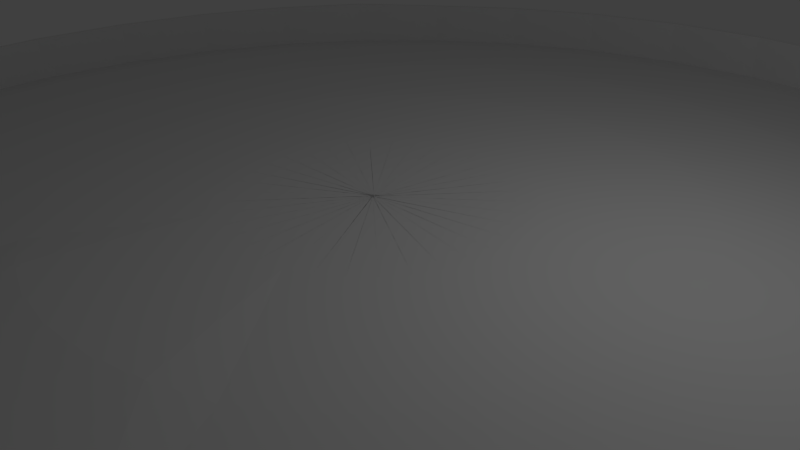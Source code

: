 # Source: spin-max-fishpond.blend  (saved by Blender 2.71.0; exported with 4.5.12 LTS)
import bpy
from mathutils import Matrix  # noqa: F401  (used for matrix-valued properties, if any)

bpy.ops.wm.read_factory_settings(use_empty=True)
scene = bpy.context.scene
scene.name = 'Scene'

# ---- collections
col_collection_1 = bpy.data.collections.new('Collection 1'); scene.collection.children.link(col_collection_1)

# ---- world
world_world = bpy.data.worlds.new('World'); scene.world = world_world
world_world.color = (0.05088, 0.05088, 0.05088)
world_world.use_sun_shadow = False
world_world.sun_shadow_jitter_overblur = 0.0
world_world.cycles.sampling_method = 'MANUAL'
world_world.cycles.sample_map_resolution = 256

# ---- cameras
cam_camera = bpy.data.cameras.new('Camera')
cam_camera.clip_end = 100.0
cam_camera.lens = 35.0
cam_camera.sensor_width = 32.0
cam_camera.sensor_height = 18.0
cam_camera.ortho_scale = 7.314
cam_camera.dof.focus_distance = 0.0
cam_camera.dof.aperture_fstop = 128.0

# ---- lights
light_lamp = bpy.data.lights.new('Lamp', 'POINT')
light_lamp.transmission_factor = 0.0
light_lamp.cutoff_distance = 30.0
light_lamp.energy = 100.0
light_lamp.shadow_buffer_clip_start = 1.001
light_lamp.shadow_soft_size = 0.1
light_lamp.shadow_maximum_resolution = 0.006
light_lamp.use_absolute_resolution = True
light_lamp.cycles.use_multiple_importance_sampling = False

# ---- meshes
me_mesh = bpy.data.meshes.new('Mesh')
me_mesh.from_pydata([(0.1753, -0.9901, 0.004176), (0.1628, -0.9922, 0.004176), (0.1173, -0.9972, 0.004176), (0.07553, -0.9997, 0.004176), (0.03636, -1.001, 0.004176), (-0.001436, -1.001, 0.004176), (0.1815, -0.989, 0.004165), (-0.001289, -0.9868, 0.004138), (0.1815, -0.9868, 0.004145), (0.1815, -1.005, 0.004219), (0.1727, -0.9899, 0.03471), (0.1603, -0.9921, 0.03253), (0.1155, -0.9971, 0.02463), (0.07438, -0.9996, 0.01738), (0.03581, -1.001, 0.01057), (-0.00141, -1.001, 0.004012), (0.1788, -0.9888, 0.03577), (-0.00127, -0.9868, 0.003999), (0.1787, -0.9866, 0.03575), (0.1788, -1.005, 0.03583), (0.1647, -0.9898, 0.06431), (0.1529, -0.992, 0.06002), (0.1102, -0.9971, 0.04446), (0.07096, -0.9996, 0.03018), (0.03416, -1.001, 0.01678), (-0.001357, -1.001, 0.003854), (0.1706, -0.9887, 0.06642), (-0.001227, -0.9868, 0.003865), (0.1705, -0.9865, 0.06639), (0.1706, -1.005, 0.06648), (0.1518, -0.9897, 0.09209), (0.1409, -0.9919, 0.08581), (0.1015, -0.997, 0.06307), (0.06537, -0.9995, 0.04219), (0.03145, -1.0, 0.02261), (-0.001277, -1.001, 0.003708), (0.1572, -0.9886, 0.09517), (-0.001161, -0.9868, 0.00374), (0.1571, -0.9864, 0.09514), (0.1572, -1.005, 0.09524), (0.1342, -0.9896, 0.1172), (0.1246, -0.9918, 0.1091), (0.08977, -0.9969, 0.07989), (0.05778, -0.9995, 0.05305), (0.02778, -1.0, 0.02787), (-0.001173, -1.001, 0.003579), (0.139, -0.9885, 0.1212), (-0.001075, -0.9868, 0.003629), (0.1389, -0.9862, 0.1211), (0.139, -1.005, 0.1212), (0.1125, -0.9895, 0.1389), (0.1045, -0.9917, 0.1293), (0.07526, -0.9968, 0.09442), (0.04842, -0.9994, 0.06242), (0.02325, -1.0, 0.03242), (-0.001048, -1.001, 0.003469), (0.1165, -0.9884, 0.1436), (-0.0009712, -0.9868, 0.003535), (0.1165, -0.9861, 0.1436), (0.1166, -1.004, 0.1437), (0.08744, -0.9894, 0.1564), (0.08117, -0.9916, 0.1456), (0.05845, -0.9968, 0.1062), (0.03757, -0.9994, 0.07003), (0.01799, -1.0, 0.03611), (-0.0009057, -1.001, 0.003383), (0.09054, -0.9883, 0.1618), (-0.0008523, -0.9868, 0.00346), (0.09054, -0.9861, 0.1618), (0.09057, -1.004, 0.1619), (0.05966, -0.9893, 0.1694), (0.05538, -0.9916, 0.1576), (0.03984, -0.9967, 0.1149), (0.02557, -0.9994, 0.07564), (0.01218, -1.0, 0.03884), (-0.0007506, -1.001, 0.003322), (0.06179, -0.9882, 0.1752), (-0.0007221, -0.9868, 0.003406), (0.06179, -0.986, 0.1752), (0.06181, -1.004, 0.1753), (0.03006, -0.9893, 0.1773), (0.02789, -0.9915, 0.165), (0.02002, -0.9967, 0.1202), (0.01277, -0.9994, 0.07908), (0.005975, -1.0, 0.04051), (-0.0005875, -1.001, 0.00329), (0.03114, -0.9882, 0.1834), (-0.0005847, -0.9868, 0.003377), (0.03115, -0.986, 0.1834), (0.03116, -1.004, 0.1835), (-0.0004682, -0.9893, 0.18), (-0.0004587, -0.9915, 0.1675), (-0.0004366, -0.9967, 0.122), (-0.0004257, -0.9994, 0.08025), (-0.0004217, -1.0, 0.04108), (-0.0004212, -1.001, 0.003286), (-0.0004612, -0.9882, 0.1862), (-0.0004443, -0.9868, 0.003371), (-0.000451, -0.9859, 0.1862), (-0.0004444, -1.004, 0.1863), (-0.031, -0.9893, 0.1773), (-0.02881, -0.9915, 0.165), (-0.02089, -0.9967, 0.1202), (-0.01363, -0.9994, 0.0791), (-0.00682, -1.0, 0.04053), (-0.0002568, -1.001, 0.003311), (-0.03207, -0.9882, 0.1834), (-0.000305, -0.9868, 0.00339), (-0.03205, -0.986, 0.1834), (-0.03205, -1.004, 0.1835), (-0.0606, -0.9893, 0.1694), (-0.0563, -0.9916, 0.1576), (-0.04072, -0.9967, 0.1149), (-0.02643, -0.9994, 0.07568), (-0.01303, -1.0, 0.03888), (-9.921e-05, -1.001, 0.003365), (-0.06271, -0.9882, 0.1752), (-0.0001711, -0.9868, 0.003433), (-0.06269, -0.986, 0.1752), (-0.0627, -1.004, 0.1753), (-0.08838, -0.9894, 0.1565), (-0.0821, -0.9916, 0.1456), (-0.05933, -0.9968, 0.1062), (-0.03844, -0.9994, 0.07009), (-0.01885, -1.0, 0.03618), (4.667e-05, -1.001, 0.003445), (-0.09147, -0.9883, 0.1618), (-4.668e-05, -0.9868, 0.003499), (-0.09145, -0.9861, 0.1618), (-0.09146, -1.004, 0.1619), (-0.1135, -0.9895, 0.1389), (-0.1054, -0.9917, 0.1293), (-0.07616, -0.9968, 0.09448), (-0.0493, -0.9994, 0.0625), (-0.02412, -1.0, 0.0325), (0.0001765, -1.001, 0.003549), (-0.1175, -0.9884, 0.1436), (6.446e-05, -0.9868, 0.003585), (-0.1174, -0.9861, 0.1436), (-0.1175, -1.004, 0.1437), (-0.1352, -0.9896, 0.1172), (-0.1255, -0.9918, 0.1092), (-0.09068, -0.9969, 0.07997), (-0.05867, -0.9995, 0.05314), (-0.02867, -1.0, 0.02797), (0.0002862, -1.001, 0.003674), (-0.1399, -0.9885, 0.1212), (0.000159, -0.9868, 0.003689), (-0.1399, -0.9862, 0.1212), (-0.1399, -1.005, 0.1213), (-0.1527, -0.9897, 0.09211), (-0.1419, -0.9919, 0.08585), (-0.1025, -0.997, 0.06315), (-0.06628, -0.9995, 0.04229), (-0.03236, -1.0, 0.02271), (0.0003726, -1.001, 0.003816), (-0.1581, -0.9886, 0.09521), (0.0002339, -0.9868, 0.003808), (-0.1581, -0.9864, 0.09519), (-0.1581, -1.005, 0.09531), (-0.1657, -0.9898, 0.06434), (-0.1539, -0.992, 0.06006), (-0.1111, -0.9971, 0.04455), (-0.07189, -0.9996, 0.03029), (-0.03508, -1.001, 0.0169), (0.0004329, -1.001, 0.003971), (-0.1715, -0.9887, 0.06646), (0.0002871, -0.9868, 0.003938), (-0.1715, -0.9865, 0.06645), (-0.1715, -1.005, 0.06655), (-0.1736, -0.9899, 0.03474), (-0.1613, -0.9921, 0.03258), (-0.1165, -0.9971, 0.02472), (-0.07533, -0.9996, 0.01749), (-0.03676, -1.001, 0.0107), (0.0004654, -1.001, 0.004134), (-0.1797, -0.9888, 0.03581), (0.0003169, -0.9868, 0.004075), (-0.1797, -0.9866, 0.03581), (-0.1797, -1.005, 0.0359), (-0.1763, -0.9901, 0.004206), (-0.1638, -0.9922, 0.004225), (-0.1183, -0.9972, 0.00427), (-0.0765, -0.9997, 0.004291), (-0.03733, -1.001, 0.004299), (0.0004692, -1.001, 0.0043), (-0.1825, -0.989, 0.004209), (0.0003224, -0.9868, 0.004216), (-0.1825, -0.9868, 0.004209), (-0.1825, -1.005, 0.004296), (-0.1736, -0.9902, -0.02632), (-0.1613, -0.9924, -0.02413), (-0.1165, -0.9973, -0.01618), (-0.07535, -0.9998, -0.008909), (-0.03678, -1.001, -0.002099), (0.0004439, -1.001, 0.004465), (-0.1797, -0.9891, -0.0274), (0.0003034, -0.9868, 0.004355), (-0.1797, -0.9869, -0.02739), (-0.1798, -1.005, -0.02731), (-0.1657, -0.9903, -0.05593), (-0.1539, -0.9925, -0.05162), (-0.1112, -0.9974, -0.03602), (-0.07193, -0.9998, -0.02171), (-0.03513, -1.001, -0.008305), (0.0003905, -1.001, 0.004622), (-0.1715, -0.9893, -0.05804), (0.0002605, -0.9868, 0.004489), (-0.1715, -0.987, -0.05803), (-0.1715, -1.005, -0.05796), (-0.1528, -0.9904, -0.0837), (-0.1419, -0.9926, -0.07741), (-0.1025, -0.9975, -0.05463), (-0.06634, -0.9999, -0.03372), (-0.03242, -1.001, -0.01413), (0.0003106, -1.001, 0.004768), (-0.1581, -0.9894, -0.0868), (0.000195, -0.9868, 0.004613), (-0.1581, -0.9872, -0.08679), (-0.1581, -1.005, -0.08672), (-0.1352, -0.9906, -0.1088), (-0.1256, -0.9927, -0.1007), (-0.09074, -0.9976, -0.07145), (-0.05875, -0.9999, -0.04458), (-0.02875, -1.001, -0.0194), (0.0002065, -1.001, 0.004898), (-0.1399, -0.9895, -0.1128), (0.0001089, -0.9868, 0.004724), (-0.1399, -0.9873, -0.1128), (-0.14, -1.006, -0.1127), (-0.1135, -0.9907, -0.1305), (-0.1054, -0.9928, -0.1209), (-0.07623, -0.9976, -0.08597), (-0.04939, -1.0, -0.05396), (-0.02421, -1.001, -0.02395), (8.148e-05, -1.001, 0.005008), (-0.1175, -0.9896, -0.1352), (4.831e-06, -0.9868, 0.004819), (-0.1175, -0.9874, -0.1352), (-0.1175, -1.006, -0.1352), (-0.08841, -0.9907, -0.1481), (-0.08214, -0.9929, -0.1372), (-0.05941, -0.9977, -0.09775), (-0.03854, -1.0, -0.06156), (-0.01896, -1.001, -0.02764), (-6.07e-05, -1.001, 0.005094), (-0.09151, -0.9897, -0.1534), (-0.0001141, -0.9868, 0.004894), (-0.0915, -0.9874, -0.1534), (-0.09153, -1.006, -0.1534), (-0.06063, -0.9908, -0.161), (-0.05635, -0.9929, -0.1492), (-0.04081, -0.9977, -0.1064), (-0.02653, -1.0, -0.06717), (-0.01314, -1.001, -0.03036), (-0.0002157, -1.001, 0.005154), (-0.06276, -0.9897, -0.1668), (-0.0002442, -0.9868, 0.004947), (-0.06275, -0.9875, -0.1668), (-0.06278, -1.006, -0.1668), (-0.03103, -0.9908, -0.169), (-0.02886, -0.9929, -0.1566), (-0.02098, -0.9977, -0.1118), (-0.01374, -1.0, -0.07061), (-0.006941, -1.001, -0.03203), (-0.0003789, -1.001, 0.005187), (-0.03211, -0.9898, -0.1751), (-0.0003816, -0.9868, 0.004977), (-0.03212, -0.9875, -0.175), (-0.03213, -1.006, -0.175), (-0.0004981, -0.9908, -0.1716), (-0.0005077, -0.9929, -0.1591), (-0.0005298, -0.9978, -0.1136), (-0.0005407, -1.0, -0.07178), (-0.0005446, -1.001, -0.0326), (-0.0005452, -1.001, 0.005191), (-0.0005051, -0.9898, -0.1778), (-0.0005221, -0.9868, 0.004982), (-0.0005153, -0.9876, -0.1778), (-0.0005219, -1.006, -0.1778), (0.03003, -0.9908, -0.169), (0.02784, -0.9929, -0.1566), (0.01992, -0.9977, -0.1118), (0.01266, -1.0, -0.07063), (0.005854, -1.001, -0.03206), (-0.0007096, -1.001, 0.005165), (0.0311, -0.9898, -0.1751), (-0.0006614, -0.9868, 0.004963), (0.03109, -0.9875, -0.175), (0.03109, -1.006, -0.175), (0.05964, -0.9908, -0.161), (0.05533, -0.9929, -0.1492), (0.03976, -0.9977, -0.1065), (0.02546, -1.0, -0.06721), (0.01206, -1.001, -0.0304), (-0.0008672, -1.001, 0.005112), (0.06175, -0.9897, -0.1669), (-0.0007953, -0.9868, 0.00492), (0.06173, -0.9875, -0.1668), (0.06174, -1.006, -0.1668), (0.08741, -0.9907, -0.1481), (0.08113, -0.9929, -0.1372), (0.05837, -0.9977, -0.0978), (0.03747, -1.0, -0.06162), (0.01789, -1.001, -0.0277), (-0.001013, -1.001, 0.005032), (0.0905, -0.9897, -0.1534), (-0.0009197, -0.9868, 0.004855), (0.09048, -0.9874, -0.1534), (0.0905, -1.006, -0.1534), (0.1125, -0.9907, -0.1305), (0.1044, -0.9928, -0.1209), (0.07519, -0.9976, -0.08603), (0.04833, -1.0, -0.05403), (0.02315, -1.001, -0.02402), (-0.001143, -1.001, 0.004928), (0.1165, -0.9896, -0.1353), (-0.001031, -0.9868, 0.004769), (0.1165, -0.9874, -0.1352), (0.1165, -1.006, -0.1352), (0.1342, -0.9906, -0.1088), (0.1246, -0.9927, -0.1008), (0.08971, -0.9976, -0.07152), (0.05771, -0.9999, -0.04467), (0.0277, -1.001, -0.01949), (-0.001253, -1.001, 0.004803), (0.1389, -0.9895, -0.1128), (-0.001125, -0.9868, 0.004665), (0.1389, -0.9873, -0.1128), (0.1389, -1.006, -0.1128), (0.1518, -0.9904, -0.08373), (0.1409, -0.9926, -0.07745), (0.1015, -0.9975, -0.05471), (0.06532, -0.9999, -0.03382), (0.03139, -1.001, -0.01424), (-0.001339, -1.001, 0.004661), (0.1571, -0.9894, -0.08684), (-0.0012, -0.9868, 0.004546), (0.1571, -0.9872, -0.08684), (0.1571, -1.005, -0.08679), (0.1647, -0.9903, -0.05596), (0.1529, -0.9925, -0.05166), (0.1102, -0.9974, -0.0361), (0.07093, -0.9998, -0.02182), (0.03412, -1.001, -0.008421), (-0.001399, -1.001, 0.004506), (0.1705, -0.9893, -0.05809), (-0.001254, -0.9868, 0.004416), (0.1705, -0.987, -0.05809), (0.1706, -1.005, -0.05804), (0.1727, -0.9902, -0.02635), (0.1603, -0.9924, -0.02417), (0.1155, -0.9973, -0.01628), (0.07436, -0.9998, -0.009022), (0.03579, -1.001, -0.00222), (-0.001432, -1.001, 0.004343), (0.1788, -0.9891, -0.02744), (-0.001283, -0.9868, 0.004278), (0.1787, -0.9869, -0.02746), (0.1788, -1.005, -0.02739), (0.1756, -0.9915, 0.004183), (0.163, -0.9937, 0.004183), (0.1174, -0.9987, 0.004183), (0.07559, -1.001, 0.004183), (0.03638, -1.002, 0.004183), (-0.001431, -1.002, 0.004182), (0.1818, -0.9905, 0.004171), (-0.001289, -0.9853, 0.004131), (0.1804, -0.9857, 0.00414), (0.183, -1.005, 0.004218), (0.1729, -0.9914, 0.03476), (0.1605, -0.9936, 0.03257), (0.1156, -0.9986, 0.02466), (0.07445, -1.001, 0.01739), (0.03583, -1.002, 0.01059), (-0.001405, -1.002, 0.004019), (0.179, -0.9903, 0.03582), (-0.00127, -0.9853, 0.003992), (0.1777, -0.9856, 0.03555), (0.1803, -1.005, 0.03609), (0.165, -0.9913, 0.06441), (0.1531, -0.9935, 0.0601), (0.1103, -0.9985, 0.04451), (0.07102, -1.001, 0.03021), (0.03418, -1.002, 0.01679), (-0.001352, -1.002, 0.003863), (0.1708, -0.9902, 0.06651), (-0.001227, -0.9853, 0.003858), (0.1695, -0.9855, 0.06601), (0.172, -1.005, 0.06699), (0.152, -0.9912, 0.09222), (0.1411, -0.9934, 0.08592), (0.1017, -0.9985, 0.06314), (0.06543, -1.001, 0.04223), (0.03147, -1.002, 0.02262), (-0.001273, -1.002, 0.003718), (0.1574, -0.9901, 0.09531), (-0.001161, -0.9853, 0.003734), (0.1562, -0.9853, 0.09459), (0.1585, -1.005, 0.09599), (0.1344, -0.991, 0.1174), (0.1248, -0.9932, 0.1093), (0.08987, -0.9984, 0.07998), (0.05783, -1.001, 0.0531), (0.0278, -1.002, 0.02789), (-0.001169, -1.002, 0.003588), (0.1392, -0.9899, 0.1213), (-0.001075, -0.9853, 0.003623), (0.1381, -0.9852, 0.1204), (0.1401, -1.005, 0.1222), (0.1127, -0.9909, 0.1391), (0.1046, -0.9932, 0.1294), (0.07534, -0.9983, 0.09452), (0.04846, -1.001, 0.06248), (0.02326, -1.002, 0.03244), (-0.001045, -1.002, 0.003479), (0.1167, -0.9898, 0.1438), (-0.0009712, -0.9853, 0.003528), (0.1158, -0.9851, 0.1427), (0.1175, -1.004, 0.1448), (0.08757, -0.9909, 0.1567), (0.08128, -0.9931, 0.1458), (0.05851, -0.9983, 0.1063), (0.0376, -1.001, 0.07009), (0.018, -1.002, 0.03614), (-0.0009032, -1.002, 0.003393), (0.09067, -0.9898, 0.162), (-0.0008523, -0.9853, 0.003453), (0.08999, -0.985, 0.1608), (0.09132, -1.004, 0.1632), (0.05975, -0.9908, 0.1696), (0.05545, -0.993, 0.1578), (0.03989, -0.9982, 0.115), (0.02559, -1.001, 0.07571), (0.01218, -1.002, 0.03886), (-0.000749, -1.002, 0.003333), (0.06188, -0.9897, 0.1755), (-0.0007221, -0.9853, 0.0034), (0.06141, -0.985, 0.1741), (0.06232, -1.004, 0.1767), (0.03011, -0.9908, 0.1776), (0.02793, -0.993, 0.1652), (0.02004, -0.9982, 0.1203), (0.01278, -1.001, 0.07915), (0.005979, -1.002, 0.04054), (-0.0005866, -1.002, 0.003301), (0.03119, -0.9897, 0.1837), (-0.0005847, -0.9853, 0.00337), (0.03096, -0.9849, 0.1823), (0.03143, -1.004, 0.185), (-0.0004682, -0.9908, 0.1803), (-0.0004587, -0.993, 0.1677), (-0.0004365, -0.9982, 0.1221), (-0.0004257, -1.001, 0.08031), (-0.0004217, -1.002, 0.04111), (-0.0004212, -1.002, 0.003298), (-0.0004608, -0.9897, 0.1865), (-0.0004443, -0.9853, 0.003365), (-0.0004514, -0.9849, 0.1851), (-0.000444, -1.004, 0.1878), (-0.03104, -0.9908, 0.1776), (-0.02885, -0.993, 0.1652), (-0.02091, -0.9982, 0.1204), (-0.01364, -1.001, 0.07917), (-0.006824, -1.002, 0.04056), (-0.0002576, -1.002, 0.003323), (-0.03211, -0.9897, 0.1837), (-0.000305, -0.9853, 0.003384), (-0.03186, -0.9849, 0.1823), (-0.03231, -1.004, 0.185), (-0.06069, -0.9908, 0.1697), (-0.05637, -0.993, 0.1578), (-0.04077, -0.9982, 0.115), (-0.02645, -1.001, 0.07575), (-0.01303, -1.002, 0.03891), (-0.0001009, -1.002, 0.003376), (-0.0628, -0.9897, 0.1755), (-0.0001711, -0.9853, 0.003426), (-0.06232, -0.985, 0.1742), (-0.06322, -1.004, 0.1767), (-0.08851, -0.9909, 0.1567), (-0.0822, -0.9931, 0.1458), (-0.0594, -0.9983, 0.1064), (-0.03847, -1.001, 0.07015), (-0.01886, -1.002, 0.0362), (4.425e-05, -1.002, 0.003455), (-0.0916, -0.9898, 0.1621), (-4.668e-05, -0.9853, 0.003492), (-0.0909, -0.985, 0.1608), (-0.09221, -1.004, 0.1632), (-0.1137, -0.9909, 0.1391), (-0.1055, -0.9932, 0.1295), (-0.07624, -0.9983, 0.09458), (-0.04934, -1.001, 0.06255), (-0.02413, -1.002, 0.03252), (0.0001733, -1.002, 0.003559), (-0.1176, -0.9898, 0.1438), (6.446e-05, -0.9853, 0.003578), (-0.1167, -0.9851, 0.1428), (-0.1184, -1.004, 0.1449), (-0.1354, -0.991, 0.1174), (-0.1257, -0.9932, 0.1093), (-0.09078, -0.9984, 0.08006), (-0.05872, -1.001, 0.05318), (-0.02868, -1.002, 0.02799), (0.0002824, -1.002, 0.003683), (-0.1401, -0.9899, 0.1214), (0.000159, -0.9853, 0.003682), (-0.139, -0.9852, 0.1205), (-0.1411, -1.005, 0.1223), (-0.153, -0.9912, 0.09225), (-0.142, -0.9934, 0.08597), (-0.1026, -0.9985, 0.06322), (-0.06634, -1.001, 0.04233), (-0.03238, -1.002, 0.02273), (0.0003683, -1.002, 0.003825), (-0.1583, -0.9901, 0.09535), (0.0002339, -0.9853, 0.003801), (-0.1571, -0.9853, 0.09464), (-0.1594, -1.005, 0.09606), (-0.1659, -0.9913, 0.06443), (-0.1541, -0.9935, 0.06014), (-0.1113, -0.9985, 0.0446), (-0.07195, -1.001, 0.03031), (-0.0351, -1.002, 0.01691), (0.0004283, -1.002, 0.003979), (-0.1718, -0.9902, 0.06655), (0.0002871, -0.9853, 0.003931), (-0.1704, -0.9855, 0.06607), (-0.1729, -1.005, 0.06706), (-0.1739, -0.9914, 0.03479), (-0.1615, -0.9936, 0.03262), (-0.1166, -0.9986, 0.02475), (-0.07539, -1.001, 0.01751), (-0.03678, -1.002, 0.01071), (0.0004606, -1.002, 0.004141), (-0.18, -0.9903, 0.03587), (0.0003169, -0.9853, 0.004069), (-0.1786, -0.9856, 0.03561), (-0.1812, -1.005, 0.03617), (-0.1766, -0.9915, 0.004213), (-0.164, -0.9937, 0.004232), (-0.1184, -0.9987, 0.004276), (-0.07656, -1.001, 0.004298), (-0.03735, -1.002, 0.004306), (0.0004643, -1.002, 0.004307), (-0.1828, -0.9905, 0.004215), (0.0003224, -0.9853, 0.004209), (-0.1814, -0.9857, 0.004204), (-0.184, -1.005, 0.004297), (-0.1739, -0.9917, -0.02636), (-0.1615, -0.9938, -0.02416), (-0.1166, -0.9988, -0.0162), (-0.07541, -1.001, -0.008913), (-0.0368, -1.002, -0.002096), (0.0004391, -1.002, 0.00447), (-0.18, -0.9906, -0.02744), (0.0003034, -0.9853, 0.004348), (-0.1786, -0.9859, -0.02721), (-0.1812, -1.005, -0.02757), (-0.1659, -0.9918, -0.05601), (-0.1541, -0.994, -0.05168), (-0.1113, -0.9989, -0.03605), (-0.07199, -1.001, -0.02172), (-0.03514, -1.002, -0.008306), (0.0003859, -1.002, 0.004627), (-0.1718, -0.9907, -0.05812), (0.0002605, -0.9853, 0.004482), (-0.1705, -0.986, -0.05766), (-0.173, -1.005, -0.05848), (-0.153, -0.9919, -0.08383), (-0.1421, -0.9941, -0.07751), (-0.1026, -0.999, -0.05468), (-0.06639, -1.001, -0.03375), (-0.03244, -1.002, -0.01413), (0.0003064, -1.002, 0.004772), (-0.1583, -0.9909, -0.08692), (0.000195, -0.9853, 0.004607), (-0.1572, -0.9861, -0.08624), (-0.1594, -1.005, -0.08747), (-0.1354, -0.992, -0.109), (-0.1257, -0.9942, -0.1009), (-0.09084, -0.9991, -0.07152), (-0.0588, -1.001, -0.04461), (-0.02876, -1.002, -0.0194), (0.0002027, -1.002, 0.004901), (-0.1401, -0.991, -0.1129), (0.0001089, -0.9853, 0.004718), (-0.1391, -0.9862, -0.1121), (-0.1411, -1.006, -0.1137), (-0.1137, -0.9921, -0.1307), (-0.1056, -0.9943, -0.121), (-0.07631, -0.9991, -0.08606), (-0.04943, -1.001, -0.054), (-0.02423, -1.002, -0.02395), (7.832e-05, -1.002, 0.005011), (-0.1177, -0.9911, -0.1354), (4.831e-06, -0.9853, 0.004812), (-0.1168, -0.9863, -0.1344), (-0.1185, -1.006, -0.1363), (-0.08853, -0.9922, -0.1483), (-0.08224, -0.9943, -0.1374), (-0.05948, -0.9992, -0.09786), (-0.03857, -1.001, -0.06161), (-0.01897, -1.002, -0.02765), (-6.313e-05, -1.002, 0.005096), (-0.09164, -0.9912, -0.1536), (-0.0001141, -0.9853, 0.004887), (-0.09095, -0.9864, -0.1525), (-0.09228, -1.006, -0.1547), (-0.06072, -0.9923, -0.1613), (-0.05642, -0.9944, -0.1494), (-0.04085, -0.9992, -0.1066), (-0.02656, -1.002, -0.06723), (-0.01315, -1.002, -0.03037), (-0.0002174, -1.002, 0.005156), (-0.06284, -0.9912, -0.1671), (-0.0002442, -0.9853, 0.004941), (-0.06238, -0.9865, -0.1658), (-0.06329, -1.006, -0.1682), (-0.03107, -0.9923, -0.1692), (-0.0289, -0.9944, -0.1568), (-0.021, -0.9992, -0.1119), (-0.01375, -1.002, -0.07067), (-0.006945, -1.002, -0.03205), (-0.0003797, -1.002, 0.005189), (-0.03216, -0.9912, -0.1753), (-0.0003816, -0.9853, 0.00497), (-0.03192, -0.9865, -0.174), (-0.03239, -1.006, -0.1765), (-0.0004981, -0.9923, -0.1719), (-0.0005077, -0.9944, -0.1593), (-0.0005298, -0.9992, -0.1137), (-0.0005407, -1.002, -0.07183), (-0.0005446, -1.002, -0.03262), (-0.0005452, -1.002, 0.005192), (-0.0005055, -0.9913, -0.1781), (-0.0005221, -0.9853, 0.004976), (-0.0005149, -0.9865, -0.1767), (-0.0005223, -1.006, -0.1793), (0.03008, -0.9923, -0.1692), (0.02788, -0.9944, -0.1568), (0.01995, -0.9992, -0.1119), (0.01267, -1.002, -0.07069), (0.005857, -1.002, -0.03207), (-0.0007088, -1.002, 0.005167), (0.03115, -0.9912, -0.1753), (-0.0006614, -0.9853, 0.004957), (0.0309, -0.9865, -0.174), (0.03135, -1.006, -0.1765), (0.05972, -0.9923, -0.1613), (0.05541, -0.9944, -0.1494), (0.0398, -0.9992, -0.1066), (0.02548, -1.002, -0.06727), (0.01207, -1.002, -0.03042), (-0.0008655, -1.002, 0.005114), (0.06184, -0.9912, -0.1671), (-0.0007953, -0.9853, 0.004914), (0.06135, -0.9865, -0.1658), (0.06225, -1.006, -0.1682), (0.08754, -0.9922, -0.1483), (0.08124, -0.9943, -0.1374), (0.05843, -0.9992, -0.09791), (0.0375, -1.001, -0.06167), (0.0179, -1.002, -0.02771), (-0.001011, -1.002, 0.005034), (0.09063, -0.9912, -0.1537), (-0.0009197, -0.9853, 0.004848), (0.08993, -0.9864, -0.1525), (0.09125, -1.006, -0.1547), (0.1127, -0.9921, -0.1307), (0.1046, -0.9943, -0.121), (0.07527, -0.9991, -0.08612), (0.04837, -1.001, -0.05407), (0.02316, -1.002, -0.02403), (-0.00114, -1.002, 0.004931), (0.1167, -0.9911, -0.1354), (-0.001031, -0.9853, 0.004762), (0.1158, -0.9863, -0.1344), (0.1175, -1.006, -0.1364), (0.1344, -0.992, -0.109), (0.1247, -0.9942, -0.1009), (0.08981, -0.9991, -0.0716), (0.05776, -1.001, -0.0447), (0.02772, -1.002, -0.0195), (-0.001249, -1.002, 0.004806), (0.1391, -0.991, -0.113), (-0.001125, -0.9853, 0.004658), (0.1381, -0.9862, -0.1121), (0.1401, -1.006, -0.1137), (0.152, -0.9919, -0.08385), (0.1411, -0.9941, -0.07755), (0.1016, -0.999, -0.05476), (0.06537, -1.001, -0.03385), (0.03141, -1.002, -0.01424), (-0.001335, -1.002, 0.004665), (0.1574, -0.9909, -0.08696), (-0.0012, -0.9853, 0.004539), (0.1562, -0.9861, -0.0863), (0.1584, -1.005, -0.08754), (0.165, -0.9918, -0.05604), (0.1531, -0.994, -0.05173), (0.1103, -0.9989, -0.03614), (0.07098, -1.001, -0.02183), (0.03414, -1.002, -0.008421), (-0.001395, -1.002, 0.004511), (0.1708, -0.9907, -0.05817), (-0.001254, -0.9853, 0.004409), (0.1695, -0.986, -0.05772), (0.172, -1.005, -0.05855), (0.1729, -0.9917, -0.02639), (0.1605, -0.9938, -0.0242), (0.1156, -0.9988, -0.01629), (0.07443, -1.001, -0.009026), (0.03581, -1.002, -0.002218), (-0.001427, -1.002, 0.004348), (0.179, -0.9906, -0.02748), (-0.001283, -0.9853, 0.004272), (0.1776, -0.9859, -0.02727), (0.1803, -1.005, -0.02765)], [], [(6, 8, 18, 16), (6, 9, 19, 16), (7, 8, 18, 17), (6, 0, 10, 16), (4, 5, 15, 14), (3, 4, 14, 13), (2, 3, 13, 12), (1, 2, 12, 11), (0, 1, 11, 10), (16, 18, 28, 26), (16, 19, 29, 26), (17, 18, 28, 27), (16, 10, 20, 26), (14, 15, 25, 24), (13, 14, 24, 23), (12, 13, 23, 22), (11, 12, 22, 21), (10, 11, 21, 20), (26, 28, 38, 36), (26, 29, 39, 36), (27, 28, 38, 37), (26, 20, 30, 36), (24, 25, 35, 34), (23, 24, 34, 33), (22, 23, 33, 32), (21, 22, 32, 31), (20, 21, 31, 30), (36, 38, 48, 46), (36, 39, 49, 46), (37, 38, 48, 47), (36, 30, 40, 46), (34, 35, 45, 44), (33, 34, 44, 43), (32, 33, 43, 42), (31, 32, 42, 41), (30, 31, 41, 40), (46, 48, 58, 56), (46, 49, 59, 56), (47, 48, 58, 57), (46, 40, 50, 56), (44, 45, 55, 54), (43, 44, 54, 53), (42, 43, 53, 52), (41, 42, 52, 51), (40, 41, 51, 50), (56, 58, 68, 66), (56, 59, 69, 66), (57, 58, 68, 67), (56, 50, 60, 66), (54, 55, 65, 64), (53, 54, 64, 63), (52, 53, 63, 62), (51, 52, 62, 61), (50, 51, 61, 60), (66, 68, 78, 76), (66, 69, 79, 76), (67, 68, 78, 77), (66, 60, 70, 76), (64, 65, 75, 74), (63, 64, 74, 73), (62, 63, 73, 72), (61, 62, 72, 71), (60, 61, 71, 70), (76, 78, 88, 86), (76, 79, 89, 86), (77, 78, 88, 87), (76, 70, 80, 86), (74, 75, 85, 84), (73, 74, 84, 83), (72, 73, 83, 82), (71, 72, 82, 81), (70, 71, 81, 80), (86, 88, 98, 96), (86, 89, 99, 96), (87, 88, 98, 97), (86, 80, 90, 96), (84, 85, 95, 94), (83, 84, 94, 93), (82, 83, 93, 92), (81, 82, 92, 91), (80, 81, 91, 90), (96, 98, 108, 106), (96, 99, 109, 106), (97, 98, 108, 107), (96, 90, 100, 106), (94, 95, 105, 104), (93, 94, 104, 103), (92, 93, 103, 102), (91, 92, 102, 101), (90, 91, 101, 100), (106, 108, 118, 116), (106, 109, 119, 116), (107, 108, 118, 117), (106, 100, 110, 116), (104, 105, 115, 114), (103, 104, 114, 113), (102, 103, 113, 112), (101, 102, 112, 111), (100, 101, 111, 110), (116, 118, 128, 126), (116, 119, 129, 126), (117, 118, 128, 127), (116, 110, 120, 126), (114, 115, 125, 124), (113, 114, 124, 123), (112, 113, 123, 122), (111, 112, 122, 121), (110, 111, 121, 120), (126, 128, 138, 136), (126, 129, 139, 136), (127, 128, 138, 137), (126, 120, 130, 136), (124, 125, 135, 134), (123, 124, 134, 133), (122, 123, 133, 132), (121, 122, 132, 131), (120, 121, 131, 130), (136, 138, 148, 146), (136, 139, 149, 146), (137, 138, 148, 147), (136, 130, 140, 146), (134, 135, 145, 144), (133, 134, 144, 143), (132, 133, 143, 142), (131, 132, 142, 141), (130, 131, 141, 140), (146, 148, 158, 156), (146, 149, 159, 156), (147, 148, 158, 157), (146, 140, 150, 156), (144, 145, 155, 154), (143, 144, 154, 153), (142, 143, 153, 152), (141, 142, 152, 151), (140, 141, 151, 150), (156, 158, 168, 166), (156, 159, 169, 166), (157, 158, 168, 167), (156, 150, 160, 166), (154, 155, 165, 164), (153, 154, 164, 163), (152, 153, 163, 162), (151, 152, 162, 161), (150, 151, 161, 160), (166, 168, 178, 176), (166, 169, 179, 176), (167, 168, 178, 177), (166, 160, 170, 176), (164, 165, 175, 174), (163, 164, 174, 173), (162, 163, 173, 172), (161, 162, 172, 171), (160, 161, 171, 170), (176, 178, 188, 186), (176, 179, 189, 186), (177, 178, 188, 187), (176, 170, 180, 186), (174, 175, 185, 184), (173, 174, 184, 183), (172, 173, 183, 182), (171, 172, 182, 181), (170, 171, 181, 180), (186, 188, 198, 196), (186, 189, 199, 196), (187, 188, 198, 197), (186, 180, 190, 196), (184, 185, 195, 194), (183, 184, 194, 193), (182, 183, 193, 192), (181, 182, 192, 191), (180, 181, 191, 190), (196, 198, 208, 206), (196, 199, 209, 206), (197, 198, 208, 207), (196, 190, 200, 206), (194, 195, 205, 204), (193, 194, 204, 203), (192, 193, 203, 202), (191, 192, 202, 201), (190, 191, 201, 200), (206, 208, 218, 216), (206, 209, 219, 216), (207, 208, 218, 217), (206, 200, 210, 216), (204, 205, 215, 214), (203, 204, 214, 213), (202, 203, 213, 212), (201, 202, 212, 211), (200, 201, 211, 210), (216, 218, 228, 226), (216, 219, 229, 226), (217, 218, 228, 227), (216, 210, 220, 226), (214, 215, 225, 224), (213, 214, 224, 223), (212, 213, 223, 222), (211, 212, 222, 221), (210, 211, 221, 220), (226, 228, 238, 236), (226, 229, 239, 236), (227, 228, 238, 237), (226, 220, 230, 236), (224, 225, 235, 234), (223, 224, 234, 233), (222, 223, 233, 232), (221, 222, 232, 231), (220, 221, 231, 230), (236, 238, 248, 246), (236, 239, 249, 246), (237, 238, 248, 247), (236, 230, 240, 246), (234, 235, 245, 244), (233, 234, 244, 243), (232, 233, 243, 242), (231, 232, 242, 241), (230, 231, 241, 240), (246, 248, 258, 256), (246, 249, 259, 256), (247, 248, 258, 257), (246, 240, 250, 256), (244, 245, 255, 254), (243, 244, 254, 253), (242, 243, 253, 252), (241, 242, 252, 251), (240, 241, 251, 250), (256, 258, 268, 266), (256, 259, 269, 266), (257, 258, 268, 267), (256, 250, 260, 266), (254, 255, 265, 264), (253, 254, 264, 263), (252, 253, 263, 262), (251, 252, 262, 261), (250, 251, 261, 260), (266, 268, 278, 276), (266, 269, 279, 276), (267, 268, 278, 277), (266, 260, 270, 276), (264, 265, 275, 274), (263, 264, 274, 273), (262, 263, 273, 272), (261, 262, 272, 271), (260, 261, 271, 270), (276, 278, 288, 286), (276, 279, 289, 286), (277, 278, 288, 287), (276, 270, 280, 286), (274, 275, 285, 284), (273, 274, 284, 283), (272, 273, 283, 282), (271, 272, 282, 281), (270, 271, 281, 280), (286, 288, 298, 296), (286, 289, 299, 296), (287, 288, 298, 297), (286, 280, 290, 296), (284, 285, 295, 294), (283, 284, 294, 293), (282, 283, 293, 292), (281, 282, 292, 291), (280, 281, 291, 290), (296, 298, 308, 306), (296, 299, 309, 306), (297, 298, 308, 307), (296, 290, 300, 306), (294, 295, 305, 304), (293, 294, 304, 303), (292, 293, 303, 302), (291, 292, 302, 301), (290, 291, 301, 300), (306, 308, 318, 316), (306, 309, 319, 316), (307, 308, 318, 317), (306, 300, 310, 316), (304, 305, 315, 314), (303, 304, 314, 313), (302, 303, 313, 312), (301, 302, 312, 311), (300, 301, 311, 310), (316, 318, 328, 326), (316, 319, 329, 326), (317, 318, 328, 327), (316, 310, 320, 326), (314, 315, 325, 324), (313, 314, 324, 323), (312, 313, 323, 322), (311, 312, 322, 321), (310, 311, 321, 320), (326, 328, 338, 336), (326, 329, 339, 336), (327, 328, 338, 337), (326, 320, 330, 336), (324, 325, 335, 334), (323, 324, 334, 333), (322, 323, 333, 332), (321, 322, 332, 331), (320, 321, 331, 330), (336, 338, 348, 346), (336, 339, 349, 346), (337, 338, 348, 347), (336, 330, 340, 346), (334, 335, 345, 344), (333, 334, 344, 343), (332, 333, 343, 342), (331, 332, 342, 341), (330, 331, 341, 340), (346, 348, 358, 356), (346, 349, 359, 356), (347, 348, 358, 357), (346, 340, 350, 356), (344, 345, 355, 354), (343, 344, 354, 353), (342, 343, 353, 352), (341, 342, 352, 351), (340, 341, 351, 350), (356, 358, 8, 6), (356, 359, 9, 6), (357, 358, 8, 7), (356, 350, 0, 6), (354, 355, 5, 4), (353, 354, 4, 3), (352, 353, 3, 2), (351, 352, 2, 1), (350, 351, 1, 0), (376, 378, 368, 366), (376, 379, 369, 366), (377, 378, 368, 367), (376, 370, 360, 366), (374, 375, 365, 364), (373, 374, 364, 363), (372, 373, 363, 362), (371, 372, 362, 361), (370, 371, 361, 360), (386, 388, 378, 376), (386, 389, 379, 376), (387, 388, 378, 377), (386, 380, 370, 376), (384, 385, 375, 374), (383, 384, 374, 373), (382, 383, 373, 372), (381, 382, 372, 371), (380, 381, 371, 370), (396, 398, 388, 386), (396, 399, 389, 386), (397, 398, 388, 387), (396, 390, 380, 386), (394, 395, 385, 384), (393, 394, 384, 383), (392, 393, 383, 382), (391, 392, 382, 381), (390, 391, 381, 380), (406, 408, 398, 396), (406, 409, 399, 396), (407, 408, 398, 397), (406, 400, 390, 396), (404, 405, 395, 394), (403, 404, 394, 393), (402, 403, 393, 392), (401, 402, 392, 391), (400, 401, 391, 390), (416, 418, 408, 406), (416, 419, 409, 406), (417, 418, 408, 407), (416, 410, 400, 406), (414, 415, 405, 404), (413, 414, 404, 403), (412, 413, 403, 402), (411, 412, 402, 401), (410, 411, 401, 400), (426, 428, 418, 416), (426, 429, 419, 416), (427, 428, 418, 417), (426, 420, 410, 416), (424, 425, 415, 414), (423, 424, 414, 413), (422, 423, 413, 412), (421, 422, 412, 411), (420, 421, 411, 410), (436, 438, 428, 426), (436, 439, 429, 426), (437, 438, 428, 427), (436, 430, 420, 426), (434, 435, 425, 424), (433, 434, 424, 423), (432, 433, 423, 422), (431, 432, 422, 421), (430, 431, 421, 420), (446, 448, 438, 436), (446, 449, 439, 436), (447, 448, 438, 437), (446, 440, 430, 436), (444, 445, 435, 434), (443, 444, 434, 433), (442, 443, 433, 432), (441, 442, 432, 431), (440, 441, 431, 430), (456, 458, 448, 446), (456, 459, 449, 446), (457, 458, 448, 447), (456, 450, 440, 446), (454, 455, 445, 444), (453, 454, 444, 443), (452, 453, 443, 442), (451, 452, 442, 441), (450, 451, 441, 440), (466, 468, 458, 456), (466, 469, 459, 456), (467, 468, 458, 457), (466, 460, 450, 456), (464, 465, 455, 454), (463, 464, 454, 453), (462, 463, 453, 452), (461, 462, 452, 451), (460, 461, 451, 450), (476, 478, 468, 466), (476, 479, 469, 466), (477, 478, 468, 467), (476, 470, 460, 466), (474, 475, 465, 464), (473, 474, 464, 463), (472, 473, 463, 462), (471, 472, 462, 461), (470, 471, 461, 460), (486, 488, 478, 476), (486, 489, 479, 476), (487, 488, 478, 477), (486, 480, 470, 476), (484, 485, 475, 474), (483, 484, 474, 473), (482, 483, 473, 472), (481, 482, 472, 471), (480, 481, 471, 470), (496, 498, 488, 486), (496, 499, 489, 486), (497, 498, 488, 487), (496, 490, 480, 486), (494, 495, 485, 484), (493, 494, 484, 483), (492, 493, 483, 482), (491, 492, 482, 481), (490, 491, 481, 480), (506, 508, 498, 496), (506, 509, 499, 496), (507, 508, 498, 497), (506, 500, 490, 496), (504, 505, 495, 494), (503, 504, 494, 493), (502, 503, 493, 492), (501, 502, 492, 491), (500, 501, 491, 490), (516, 518, 508, 506), (516, 519, 509, 506), (517, 518, 508, 507), (516, 510, 500, 506), (514, 515, 505, 504), (513, 514, 504, 503), (512, 513, 503, 502), (511, 512, 502, 501), (510, 511, 501, 500), (526, 528, 518, 516), (526, 529, 519, 516), (527, 528, 518, 517), (526, 520, 510, 516), (524, 525, 515, 514), (523, 524, 514, 513), (522, 523, 513, 512), (521, 522, 512, 511), (520, 521, 511, 510), (536, 538, 528, 526), (536, 539, 529, 526), (537, 538, 528, 527), (536, 530, 520, 526), (534, 535, 525, 524), (533, 534, 524, 523), (532, 533, 523, 522), (531, 532, 522, 521), (530, 531, 521, 520), (546, 548, 538, 536), (546, 549, 539, 536), (547, 548, 538, 537), (546, 540, 530, 536), (544, 545, 535, 534), (543, 544, 534, 533), (542, 543, 533, 532), (541, 542, 532, 531), (540, 541, 531, 530), (556, 558, 548, 546), (556, 559, 549, 546), (557, 558, 548, 547), (556, 550, 540, 546), (554, 555, 545, 544), (553, 554, 544, 543), (552, 553, 543, 542), (551, 552, 542, 541), (550, 551, 541, 540), (566, 568, 558, 556), (566, 569, 559, 556), (567, 568, 558, 557), (566, 560, 550, 556), (564, 565, 555, 554), (563, 564, 554, 553), (562, 563, 553, 552), (561, 562, 552, 551), (560, 561, 551, 550), (576, 578, 568, 566), (576, 579, 569, 566), (577, 578, 568, 567), (576, 570, 560, 566), (574, 575, 565, 564), (573, 574, 564, 563), (572, 573, 563, 562), (571, 572, 562, 561), (570, 571, 561, 560), (586, 588, 578, 576), (586, 589, 579, 576), (587, 588, 578, 577), (586, 580, 570, 576), (584, 585, 575, 574), (583, 584, 574, 573), (582, 583, 573, 572), (581, 582, 572, 571), (580, 581, 571, 570), (596, 598, 588, 586), (596, 599, 589, 586), (597, 598, 588, 587), (596, 590, 580, 586), (594, 595, 585, 584), (593, 594, 584, 583), (592, 593, 583, 582), (591, 592, 582, 581), (590, 591, 581, 580), (606, 608, 598, 596), (606, 609, 599, 596), (607, 608, 598, 597), (606, 600, 590, 596), (604, 605, 595, 594), (603, 604, 594, 593), (602, 603, 593, 592), (601, 602, 592, 591), (600, 601, 591, 590), (616, 618, 608, 606), (616, 619, 609, 606), (617, 618, 608, 607), (616, 610, 600, 606), (614, 615, 605, 604), (613, 614, 604, 603), (612, 613, 603, 602), (611, 612, 602, 601), (610, 611, 601, 600), (626, 628, 618, 616), (626, 629, 619, 616), (627, 628, 618, 617), (626, 620, 610, 616), (624, 625, 615, 614), (623, 624, 614, 613), (622, 623, 613, 612), (621, 622, 612, 611), (620, 621, 611, 610), (636, 638, 628, 626), (636, 639, 629, 626), (637, 638, 628, 627), (636, 630, 620, 626), (634, 635, 625, 624), (633, 634, 624, 623), (632, 633, 623, 622), (631, 632, 622, 621), (630, 631, 621, 620), (646, 648, 638, 636), (646, 649, 639, 636), (647, 648, 638, 637), (646, 640, 630, 636), (644, 645, 635, 634), (643, 644, 634, 633), (642, 643, 633, 632), (641, 642, 632, 631), (640, 641, 631, 630), (656, 658, 648, 646), (656, 659, 649, 646), (657, 658, 648, 647), (656, 650, 640, 646), (654, 655, 645, 644), (653, 654, 644, 643), (652, 653, 643, 642), (651, 652, 642, 641), (650, 651, 641, 640), (666, 668, 658, 656), (666, 669, 659, 656), (667, 668, 658, 657), (666, 660, 650, 656), (664, 665, 655, 654), (663, 664, 654, 653), (662, 663, 653, 652), (661, 662, 652, 651), (660, 661, 651, 650), (676, 678, 668, 666), (676, 679, 669, 666), (677, 678, 668, 667), (676, 670, 660, 666), (674, 675, 665, 664), (673, 674, 664, 663), (672, 673, 663, 662), (671, 672, 662, 661), (670, 671, 661, 660), (686, 688, 678, 676), (686, 689, 679, 676), (687, 688, 678, 677), (686, 680, 670, 676), (684, 685, 675, 674), (683, 684, 674, 673), (682, 683, 673, 672), (681, 682, 672, 671), (680, 681, 671, 670), (696, 698, 688, 686), (696, 699, 689, 686), (697, 698, 688, 687), (696, 690, 680, 686), (694, 695, 685, 684), (693, 694, 684, 683), (692, 693, 683, 682), (691, 692, 682, 681), (690, 691, 681, 680), (706, 708, 698, 696), (706, 709, 699, 696), (707, 708, 698, 697), (706, 700, 690, 696), (704, 705, 695, 694), (703, 704, 694, 693), (702, 703, 693, 692), (701, 702, 692, 691), (700, 701, 691, 690), (716, 718, 708, 706), (716, 719, 709, 706), (717, 718, 708, 707), (716, 710, 700, 706), (714, 715, 705, 704), (713, 714, 704, 703), (712, 713, 703, 702), (711, 712, 702, 701), (710, 711, 701, 700), (366, 368, 718, 716), (366, 369, 719, 716), (367, 368, 718, 717), (366, 360, 710, 716), (364, 365, 715, 714), (363, 364, 714, 713), (362, 363, 713, 712), (361, 362, 712, 711), (360, 361, 711, 710), (19, 9, 369, 379), (7, 17, 377, 367), (15, 5, 365, 375), (29, 19, 379, 389), (17, 27, 387, 377), (25, 15, 375, 385), (39, 29, 389, 399), (27, 37, 397, 387), (35, 25, 385, 395), (49, 39, 399, 409), (37, 47, 407, 397), (45, 35, 395, 405), (59, 49, 409, 419), (47, 57, 417, 407), (55, 45, 405, 415), (69, 59, 419, 429), (57, 67, 427, 417), (65, 55, 415, 425), (79, 69, 429, 439), (67, 77, 437, 427), (75, 65, 425, 435), (89, 79, 439, 449), (77, 87, 447, 437), (85, 75, 435, 445), (99, 89, 449, 459), (87, 97, 457, 447), (95, 85, 445, 455), (109, 99, 459, 469), (97, 107, 467, 457), (105, 95, 455, 465), (119, 109, 469, 479), (107, 117, 477, 467), (115, 105, 465, 475), (129, 119, 479, 489), (117, 127, 487, 477), (125, 115, 475, 485), (139, 129, 489, 499), (127, 137, 497, 487), (135, 125, 485, 495), (149, 139, 499, 509), (137, 147, 507, 497), (145, 135, 495, 505), (159, 149, 509, 519), (147, 157, 517, 507), (155, 145, 505, 515), (169, 159, 519, 529), (157, 167, 527, 517), (165, 155, 515, 525), (179, 169, 529, 539), (167, 177, 537, 527), (175, 165, 525, 535), (189, 179, 539, 549), (177, 187, 547, 537), (185, 175, 535, 545), (199, 189, 549, 559), (187, 197, 557, 547), (195, 185, 545, 555), (209, 199, 559, 569), (197, 207, 567, 557), (205, 195, 555, 565), (219, 209, 569, 579), (207, 217, 577, 567), (215, 205, 565, 575), (229, 219, 579, 589), (217, 227, 587, 577), (225, 215, 575, 585), (239, 229, 589, 599), (227, 237, 597, 587), (235, 225, 585, 595), (249, 239, 599, 609), (237, 247, 607, 597), (245, 235, 595, 605), (259, 249, 609, 619), (247, 257, 617, 607), (255, 245, 605, 615), (269, 259, 619, 629), (257, 267, 627, 617), (265, 255, 615, 625), (279, 269, 629, 639), (267, 277, 637, 627), (275, 265, 625, 635), (289, 279, 639, 649), (277, 287, 647, 637), (285, 275, 635, 645), (299, 289, 649, 659), (287, 297, 657, 647), (295, 285, 645, 655), (309, 299, 659, 669), (297, 307, 667, 657), (305, 295, 655, 665), (319, 309, 669, 679), (307, 317, 677, 667), (315, 305, 665, 675), (329, 319, 679, 689), (317, 327, 687, 677), (325, 315, 675, 685), (339, 329, 689, 699), (327, 337, 697, 687), (335, 325, 685, 695), (349, 339, 699, 709), (337, 347, 707, 697), (345, 335, 695, 705), (359, 349, 709, 719), (347, 357, 717, 707), (355, 345, 705, 715), (9, 359, 719, 369), (357, 7, 367, 717), (5, 355, 715, 365)])
me_mesh.use_remesh_preserve_volume = False
me_mesh.use_remesh_preserve_attributes = False
me_mesh.use_mirror_vertex_groups = False
me_mesh.update()

# ---- objects
ob_nurbscircle = bpy.data.objects.new('NurbsCircle', me_mesh)
ob_lamp = bpy.data.objects.new('Lamp', light_lamp)
ob_camera = bpy.data.objects.new('Camera', cam_camera)

# ---- transforms, parenting, visibility, modifiers, constraints
ob_nurbscircle.location = (0.07077, 0.01187, -53.92)
ob_nurbscircle.rotation_euler = (-1.566, -2.22e-16, 2.211e-16)
ob_nurbscircle.scale = (54.65, 54.65, 54.65)
ob_nurbscircle.lineart.crease_threshold = 0.0
ob_lamp.location = (4.076, 1.005, 5.904)
ob_lamp.rotation_euler = (0.6503, 0.05522, 1.866)
ob_lamp.lock_rotations_4d = False
ob_lamp.empty_display_type = 'ARROWS'
ob_lamp.color = (0.0, 0.0, 0.0, 0.0)
ob_lamp.lineart.crease_threshold = 0.0
ob_camera.location = (7.481, -6.508, 5.344)
ob_camera.rotation_euler = (1.109, 0.01082, 0.8149)
ob_camera.lock_rotations_4d = False
ob_camera.empty_display_type = 'ARROWS'
ob_camera.color = (0.0, 0.0, 0.0, 0.0)
ob_camera.display_type = 'WIRE'
ob_camera.lineart.crease_threshold = 0.0

# ---- collection membership
col_collection_1.objects.link(ob_nurbscircle)
col_collection_1.objects.link(ob_lamp)
col_collection_1.objects.link(ob_camera)

# ---- scene / render settings (as saved in the file)
scene.camera = ob_camera
scene.frame_start = 1; scene.frame_end = 250; scene.frame_set(0)
scene.render.engine = 'BLENDER_EEVEE_NEXT'
scene.render.resolution_percentage = 50
scene.render.dither_intensity = 0.0
scene.cycles.use_denoising = False
scene.cycles.samples = 10
scene.cycles.sampling_pattern = 'TABULATED_SOBOL'
scene.cycles.light_sampling_threshold = 0.0
scene.cycles.use_adaptive_sampling = False
scene.cycles.use_light_tree = False
scene.cycles.blur_glossy = 0.0
scene.cycles.volume_bounces = 1
scene.cycles.pixel_filter_type = 'GAUSSIAN'
scene.cycles.sample_clamp_indirect = 0.0
scene.view_settings.view_transform = 'Standard'
bpy.context.view_layer.update()
